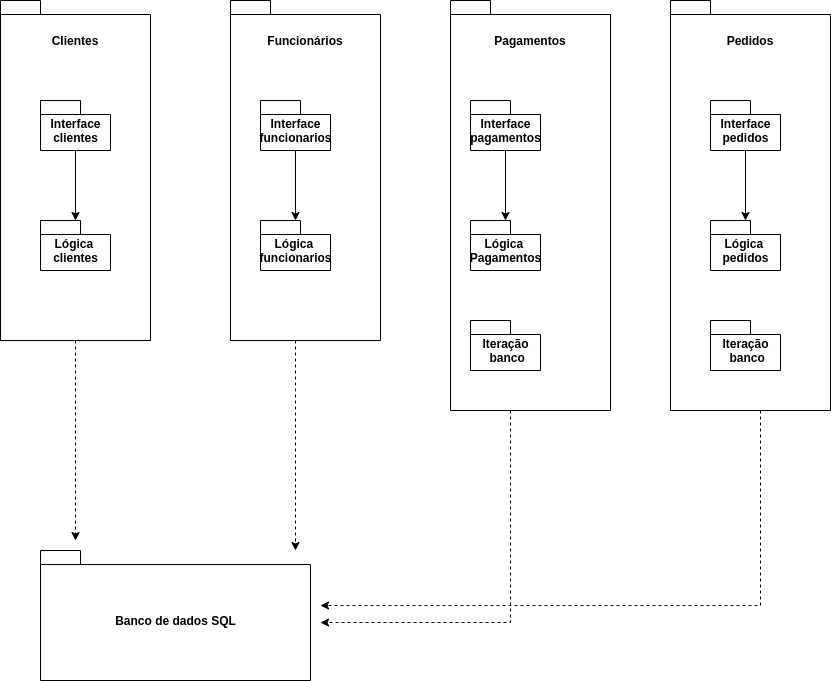

The diagram above was exported from draw.io. Its source (the exported page's mxGraphModel, read from the mxfile embedded in the PNG):
<mxGraphModel dx="1115" dy="695" grid="1" gridSize="10" guides="1" tooltips="1" connect="1" arrows="1" fold="1" page="1" pageScale="1" pageWidth="827" pageHeight="1169" math="0" shadow="0">
  <root>
    <mxCell id="0" />
    <mxCell id="1" parent="0" />
    <mxCell id="2sMyl0nr3m-hSsAJX2S8-27" style="edgeStyle=orthogonalEdgeStyle;rounded=0;orthogonalLoop=1;jettySize=auto;html=1;dashed=1;" edge="1" parent="1" source="2sMyl0nr3m-hSsAJX2S8-3">
      <mxGeometry relative="1" as="geometry">
        <mxPoint x="145" y="600" as="targetPoint" />
      </mxGeometry>
    </mxCell>
    <mxCell id="2sMyl0nr3m-hSsAJX2S8-3" value="" style="shape=folder;fontStyle=1;spacingTop=10;tabWidth=40;tabHeight=14;tabPosition=left;html=1;" vertex="1" parent="1">
      <mxGeometry x="70" y="60" width="150" height="340" as="geometry" />
    </mxCell>
    <mxCell id="2sMyl0nr3m-hSsAJX2S8-13" style="edgeStyle=orthogonalEdgeStyle;rounded=0;orthogonalLoop=1;jettySize=auto;html=1;exitX=0.5;exitY=1;exitDx=0;exitDy=0;exitPerimeter=0;" edge="1" parent="1" source="2sMyl0nr3m-hSsAJX2S8-9" target="2sMyl0nr3m-hSsAJX2S8-11">
      <mxGeometry relative="1" as="geometry" />
    </mxCell>
    <mxCell id="2sMyl0nr3m-hSsAJX2S8-9" value="Interface&lt;br&gt;clientes" style="shape=folder;fontStyle=1;spacingTop=10;tabWidth=40;tabHeight=14;tabPosition=left;html=1;" vertex="1" parent="1">
      <mxGeometry x="110" y="160" width="70" height="50" as="geometry" />
    </mxCell>
    <mxCell id="2sMyl0nr3m-hSsAJX2S8-10" value="&lt;b&gt;Clientes&lt;/b&gt;" style="text;html=1;strokeColor=none;fillColor=none;align=center;verticalAlign=middle;whiteSpace=wrap;rounded=0;" vertex="1" parent="1">
      <mxGeometry x="125" y="90" width="40" height="20" as="geometry" />
    </mxCell>
    <mxCell id="2sMyl0nr3m-hSsAJX2S8-11" value="Lógica &lt;br&gt;clientes" style="shape=folder;fontStyle=1;spacingTop=10;tabWidth=40;tabHeight=14;tabPosition=left;html=1;" vertex="1" parent="1">
      <mxGeometry x="110" y="280" width="70" height="50" as="geometry" />
    </mxCell>
    <mxCell id="2sMyl0nr3m-hSsAJX2S8-28" style="edgeStyle=orthogonalEdgeStyle;rounded=0;orthogonalLoop=1;jettySize=auto;html=1;dashed=1;" edge="1" parent="1" source="2sMyl0nr3m-hSsAJX2S8-14">
      <mxGeometry relative="1" as="geometry">
        <mxPoint x="365" y="610" as="targetPoint" />
        <Array as="points">
          <mxPoint x="365" y="450" />
          <mxPoint x="365" y="450" />
        </Array>
      </mxGeometry>
    </mxCell>
    <mxCell id="2sMyl0nr3m-hSsAJX2S8-14" value="" style="shape=folder;fontStyle=1;spacingTop=10;tabWidth=40;tabHeight=14;tabPosition=left;html=1;" vertex="1" parent="1">
      <mxGeometry x="300" y="60" width="150" height="340" as="geometry" />
    </mxCell>
    <mxCell id="2sMyl0nr3m-hSsAJX2S8-15" style="edgeStyle=orthogonalEdgeStyle;rounded=0;orthogonalLoop=1;jettySize=auto;html=1;exitX=0.5;exitY=1;exitDx=0;exitDy=0;exitPerimeter=0;" edge="1" parent="1" source="2sMyl0nr3m-hSsAJX2S8-16" target="2sMyl0nr3m-hSsAJX2S8-18">
      <mxGeometry relative="1" as="geometry" />
    </mxCell>
    <mxCell id="2sMyl0nr3m-hSsAJX2S8-16" value="Interface&lt;br&gt;funcionarios" style="shape=folder;fontStyle=1;spacingTop=10;tabWidth=40;tabHeight=14;tabPosition=left;html=1;" vertex="1" parent="1">
      <mxGeometry x="330" y="160" width="70" height="50" as="geometry" />
    </mxCell>
    <mxCell id="2sMyl0nr3m-hSsAJX2S8-17" value="&lt;b&gt;Funcionários&lt;/b&gt;" style="text;html=1;strokeColor=none;fillColor=none;align=center;verticalAlign=middle;whiteSpace=wrap;rounded=0;" vertex="1" parent="1">
      <mxGeometry x="355" y="90" width="40" height="20" as="geometry" />
    </mxCell>
    <mxCell id="2sMyl0nr3m-hSsAJX2S8-18" value="Lógica &lt;br&gt;funcionarios" style="shape=folder;fontStyle=1;spacingTop=10;tabWidth=40;tabHeight=14;tabPosition=left;html=1;" vertex="1" parent="1">
      <mxGeometry x="330" y="280" width="70" height="50" as="geometry" />
    </mxCell>
    <mxCell id="2sMyl0nr3m-hSsAJX2S8-29" style="edgeStyle=orthogonalEdgeStyle;rounded=0;orthogonalLoop=1;jettySize=auto;html=1;dashed=1;" edge="1" parent="1" source="2sMyl0nr3m-hSsAJX2S8-19">
      <mxGeometry relative="1" as="geometry">
        <mxPoint x="390" y="682" as="targetPoint" />
        <Array as="points">
          <mxPoint x="580" y="682" />
        </Array>
      </mxGeometry>
    </mxCell>
    <mxCell id="2sMyl0nr3m-hSsAJX2S8-19" value="" style="shape=folder;fontStyle=1;spacingTop=10;tabWidth=40;tabHeight=14;tabPosition=left;html=1;" vertex="1" parent="1">
      <mxGeometry x="520" y="60" width="160" height="410" as="geometry" />
    </mxCell>
    <mxCell id="2sMyl0nr3m-hSsAJX2S8-20" style="edgeStyle=orthogonalEdgeStyle;rounded=0;orthogonalLoop=1;jettySize=auto;html=1;exitX=0.5;exitY=1;exitDx=0;exitDy=0;exitPerimeter=0;" edge="1" parent="1" source="2sMyl0nr3m-hSsAJX2S8-21" target="2sMyl0nr3m-hSsAJX2S8-23">
      <mxGeometry relative="1" as="geometry" />
    </mxCell>
    <mxCell id="2sMyl0nr3m-hSsAJX2S8-21" value="Interface&lt;br&gt;pagamentos" style="shape=folder;fontStyle=1;spacingTop=10;tabWidth=40;tabHeight=14;tabPosition=left;html=1;" vertex="1" parent="1">
      <mxGeometry x="540" y="160" width="70" height="50" as="geometry" />
    </mxCell>
    <mxCell id="2sMyl0nr3m-hSsAJX2S8-22" value="&lt;b&gt;Pagamentos&lt;/b&gt;" style="text;html=1;strokeColor=none;fillColor=none;align=center;verticalAlign=middle;whiteSpace=wrap;rounded=0;" vertex="1" parent="1">
      <mxGeometry x="580" y="90" width="40" height="20" as="geometry" />
    </mxCell>
    <mxCell id="2sMyl0nr3m-hSsAJX2S8-23" value="Lógica &lt;br&gt;Pagamentos" style="shape=folder;fontStyle=1;spacingTop=10;tabWidth=40;tabHeight=14;tabPosition=left;html=1;" vertex="1" parent="1">
      <mxGeometry x="540" y="280" width="70" height="50" as="geometry" />
    </mxCell>
    <mxCell id="2sMyl0nr3m-hSsAJX2S8-25" value="Iteração&lt;br&gt;&amp;nbsp;banco" style="shape=folder;fontStyle=1;spacingTop=10;tabWidth=40;tabHeight=14;tabPosition=left;html=1;" vertex="1" parent="1">
      <mxGeometry x="540" y="380" width="70" height="50" as="geometry" />
    </mxCell>
    <mxCell id="2sMyl0nr3m-hSsAJX2S8-26" value="Banco de dados SQL" style="shape=folder;fontStyle=1;spacingTop=10;tabWidth=40;tabHeight=14;tabPosition=left;html=1;" vertex="1" parent="1">
      <mxGeometry x="110" y="610" width="270" height="130" as="geometry" />
    </mxCell>
    <mxCell id="2sMyl0nr3m-hSsAJX2S8-37" style="edgeStyle=orthogonalEdgeStyle;rounded=0;orthogonalLoop=1;jettySize=auto;html=1;dashed=1;" edge="1" parent="1" source="2sMyl0nr3m-hSsAJX2S8-31">
      <mxGeometry relative="1" as="geometry">
        <mxPoint x="390" y="665" as="targetPoint" />
        <Array as="points">
          <mxPoint x="830" y="665" />
        </Array>
      </mxGeometry>
    </mxCell>
    <mxCell id="2sMyl0nr3m-hSsAJX2S8-31" value="" style="shape=folder;fontStyle=1;spacingTop=10;tabWidth=40;tabHeight=14;tabPosition=left;html=1;" vertex="1" parent="1">
      <mxGeometry x="740" y="60" width="160" height="410" as="geometry" />
    </mxCell>
    <mxCell id="2sMyl0nr3m-hSsAJX2S8-32" style="edgeStyle=orthogonalEdgeStyle;rounded=0;orthogonalLoop=1;jettySize=auto;html=1;exitX=0.5;exitY=1;exitDx=0;exitDy=0;exitPerimeter=0;" edge="1" parent="1" source="2sMyl0nr3m-hSsAJX2S8-33" target="2sMyl0nr3m-hSsAJX2S8-35">
      <mxGeometry relative="1" as="geometry" />
    </mxCell>
    <mxCell id="2sMyl0nr3m-hSsAJX2S8-33" value="Interface&lt;br&gt;pedidos" style="shape=folder;fontStyle=1;spacingTop=10;tabWidth=40;tabHeight=14;tabPosition=left;html=1;" vertex="1" parent="1">
      <mxGeometry x="780" y="160" width="70" height="50" as="geometry" />
    </mxCell>
    <mxCell id="2sMyl0nr3m-hSsAJX2S8-34" value="&lt;b&gt;Pedidos&lt;/b&gt;" style="text;html=1;strokeColor=none;fillColor=none;align=center;verticalAlign=middle;whiteSpace=wrap;rounded=0;" vertex="1" parent="1">
      <mxGeometry x="800" y="90" width="40" height="20" as="geometry" />
    </mxCell>
    <mxCell id="2sMyl0nr3m-hSsAJX2S8-35" value="Lógica &lt;br&gt;pedidos" style="shape=folder;fontStyle=1;spacingTop=10;tabWidth=40;tabHeight=14;tabPosition=left;html=1;" vertex="1" parent="1">
      <mxGeometry x="780" y="280" width="70" height="50" as="geometry" />
    </mxCell>
    <mxCell id="2sMyl0nr3m-hSsAJX2S8-36" value="Iteração&lt;br&gt;&amp;nbsp;banco" style="shape=folder;fontStyle=1;spacingTop=10;tabWidth=40;tabHeight=14;tabPosition=left;html=1;" vertex="1" parent="1">
      <mxGeometry x="780" y="380" width="70" height="50" as="geometry" />
    </mxCell>
  </root>
</mxGraphModel>